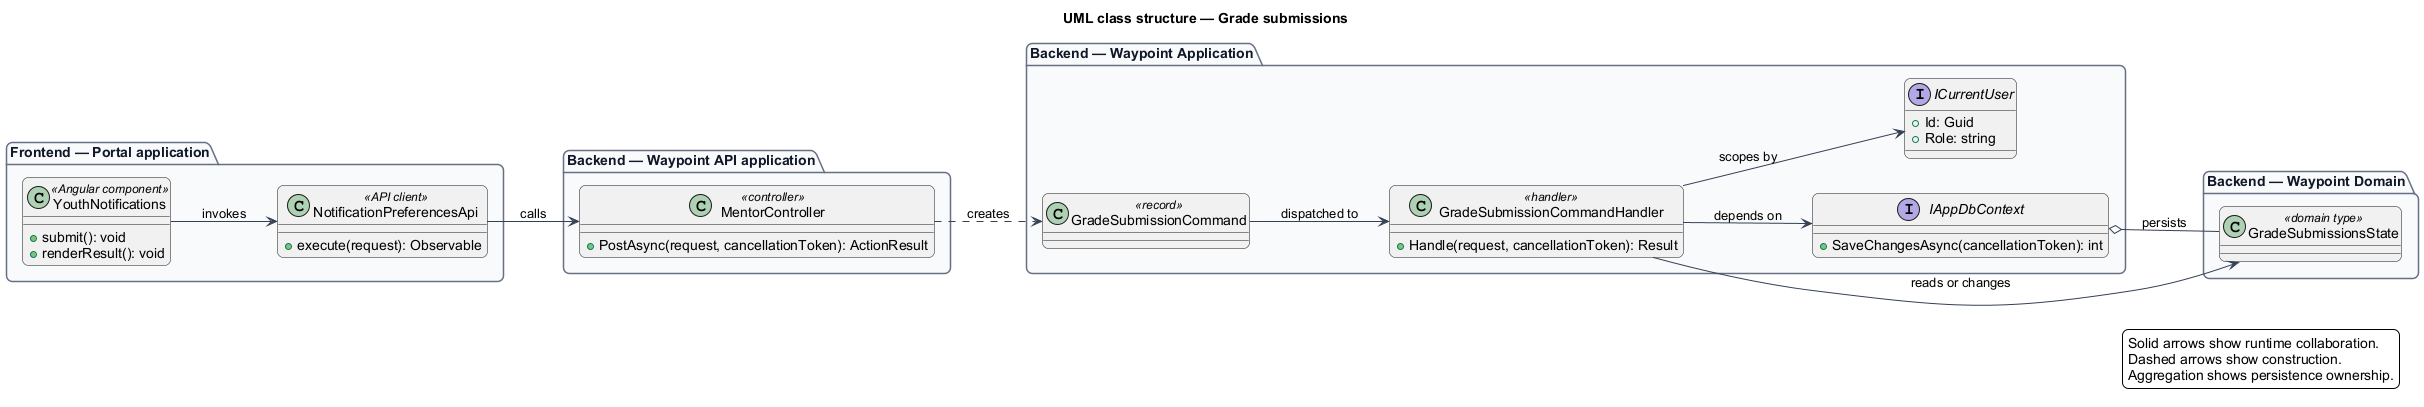

The diagram above was rendered by PlantUML. Its source (embedded in the PNG):
@startuml
left to right direction
title UML class structure — Grade submissions
skinparam backgroundColor #FFFFFF
skinparam shadowing false
skinparam roundcorner 12
skinparam defaultFontName Arial
skinparam ArrowColor #344054
skinparam rectangle {
  BorderColor #344054
  FontColor #101828
}
skinparam package {
  BorderColor #667085
  FontColor #101828
  BackgroundColor #F9FAFB
}
package "Frontend — Portal application" {
  class "YouthNotifications" as page_YouthNotifications <<Angular component>> {
    +submit(): void
    +renderResult(): void
  }
  class "NotificationPreferencesApi" as client_NotificationPreferencesApi <<API client>> {
    +execute(request): Observable
  }
}
package "Backend — Waypoint API application" {
  class "MentorController" as controller_MentorController <<controller>> {
    +PostAsync(request, cancellationToken): ActionResult
  }
}
package "Backend — Waypoint Application" {
  class "GradeSubmissionCommand" as request_GradeSubmissionCommand <<record>>
  class "GradeSubmissionCommandHandler" as handler_GradeSubmissionCommandHandler <<handler>> {
    +Handle(request, cancellationToken): Result
  }
  interface IAppDbContext {
    +SaveChangesAsync(cancellationToken): int
  }
  interface ICurrentUser {
    +Id: Guid
    +Role: string
  }
}
package "Backend — Waypoint Domain" {
  class "GradeSubmissionsState" as entity_GradeSubmissionsState <<domain type>>
}
page_YouthNotifications --> client_NotificationPreferencesApi : invokes
client_NotificationPreferencesApi --> controller_MentorController : calls
controller_MentorController ..> request_GradeSubmissionCommand : creates
request_GradeSubmissionCommand --> handler_GradeSubmissionCommandHandler : dispatched to
handler_GradeSubmissionCommandHandler --> IAppDbContext : depends on
handler_GradeSubmissionCommandHandler --> ICurrentUser : scopes by
handler_GradeSubmissionCommandHandler --> entity_GradeSubmissionsState : reads or changes
IAppDbContext o-- entity_GradeSubmissionsState : persists
legend right
  Solid arrows show runtime collaboration.
  Dashed arrows show construction.
  Aggregation shows persistence ownership.
endlegend
@enduml